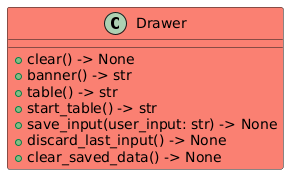

The diagram above was rendered by PlantUML. Its source (embedded in the PNG):
@startuml
class Drawer #Salmon{
+ clear() -> None
+ banner() -> str
+ table() -> str
+ start_table() -> str
+ save_input(user_input: str) -> None
+ discard_last_input() -> None
+ clear_saved_data() -> None
}
@enduml